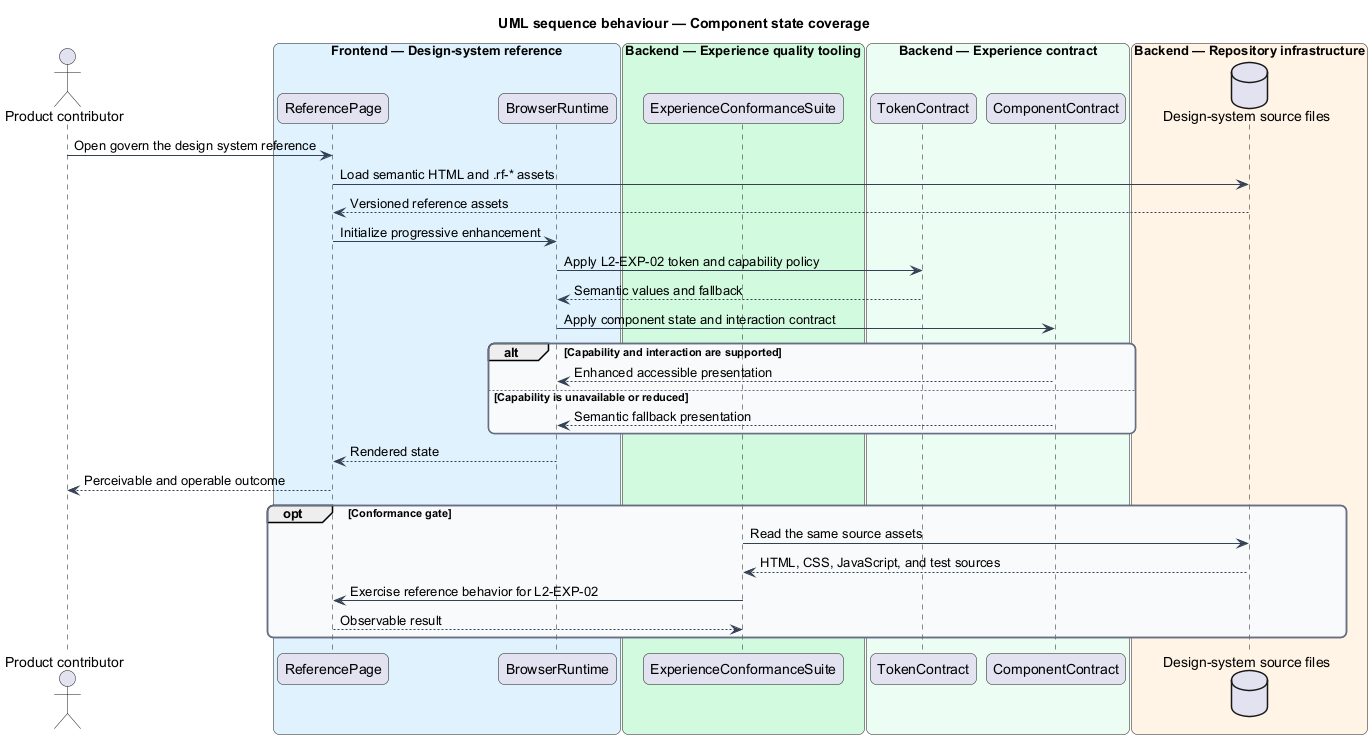

The diagram above was rendered by PlantUML. Its source (embedded in the PNG):
@startuml
title UML sequence behaviour — Component state coverage
skinparam backgroundColor #FFFFFF
skinparam shadowing false
skinparam roundcorner 12
skinparam defaultFontName Arial
skinparam ArrowColor #344054
skinparam rectangle {
  BorderColor #344054
  FontColor #101828
}
skinparam package {
  BorderColor #667085
  FontColor #101828
  BackgroundColor #F9FAFB
}
actor "Product contributor" as actor
box "Frontend — Design-system reference" #E0F2FE
  participant "ReferencePage" as page
  participant "BrowserRuntime" as browser
end box
box "Backend — Experience quality tooling" #D1FADF
  participant "ExperienceConformanceSuite" as suite
end box
box "Backend — Experience contract" #ECFDF3
  participant "TokenContract" as tokens
  participant "ComponentContract" as components
end box
box "Backend — Repository infrastructure" #FFF4E5
  database "Design-system source files" as files
end box
actor -> page : Open govern the design system reference
page -> files : Load semantic HTML and .rf-* assets
files --> page : Versioned reference assets
page -> browser : Initialize progressive enhancement
browser -> tokens : Apply L2-EXP-02 token and capability policy
tokens --> browser : Semantic values and fallback
browser -> components : Apply component state and interaction contract
alt Capability and interaction are supported
  components --> browser : Enhanced accessible presentation
else Capability is unavailable or reduced
  components --> browser : Semantic fallback presentation
end
browser --> page : Rendered state
page --> actor : Perceivable and operable outcome
opt Conformance gate
  suite -> files : Read the same source assets
  files --> suite : HTML, CSS, JavaScript, and test sources
  suite -> page : Exercise reference behavior for L2-EXP-02
  page --> suite : Observable result
end
@enduml